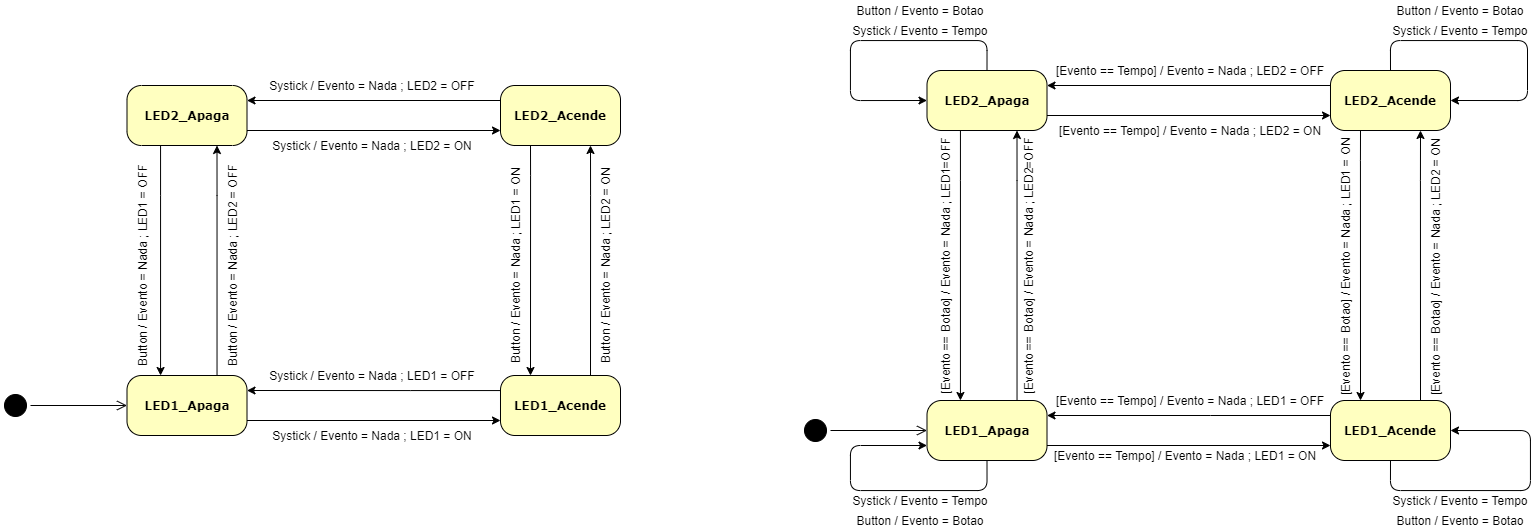

The diagram above was exported from draw.io. Its source (the exported page's mxGraphModel, read from the mxfile embedded in the PNG):
<mxGraphModel dx="1673" dy="840" grid="1" gridSize="10" guides="1" tooltips="1" connect="1" arrows="1" fold="1" page="1" pageScale="1" pageWidth="1100" pageHeight="850" background="#ffffff" math="0" shadow="0">
  <root>
    <mxCell id="0" />
    <mxCell id="1" parent="0" />
    <mxCell id="2" style="edgeStyle=orthogonalEdgeStyle;rounded=0;orthogonalLoop=1;jettySize=auto;html=1;exitX=0.75;exitY=0;exitDx=0;exitDy=0;entryX=0.75;entryY=1;entryDx=0;entryDy=0;" edge="1" source="4" target="10" parent="1">
      <mxGeometry relative="1" as="geometry">
        <Array as="points">
          <mxPoint x="640.5" y="1130" />
          <mxPoint x="640.5" y="1130" />
        </Array>
      </mxGeometry>
    </mxCell>
    <mxCell id="3" style="edgeStyle=orthogonalEdgeStyle;rounded=0;orthogonalLoop=1;jettySize=auto;html=1;entryX=1;entryY=0.25;entryDx=0;entryDy=0;" edge="1" source="4" target="7" parent="1">
      <mxGeometry relative="1" as="geometry">
        <Array as="points">
          <mxPoint x="460" y="1325" />
          <mxPoint x="460" y="1325" />
        </Array>
      </mxGeometry>
    </mxCell>
    <mxCell id="4" value="&lt;b&gt;LED1_Acende&lt;/b&gt;" style="rounded=1;whiteSpace=wrap;html=1;arcSize=24;fillColor=#ffffc0;shadow=0;comic=0;labelBackgroundColor=none;fontFamily=Verdana;fontSize=12;fontColor=#000000;align=center;" vertex="1" parent="1">
      <mxGeometry x="550" y="1310" width="120" height="60" as="geometry" />
    </mxCell>
    <mxCell id="5" style="edgeStyle=orthogonalEdgeStyle;rounded=0;orthogonalLoop=1;jettySize=auto;html=1;entryX=0;entryY=0.75;entryDx=0;entryDy=0;exitX=1;exitY=0.75;exitDx=0;exitDy=0;" edge="1" source="7" target="4" parent="1">
      <mxGeometry relative="1" as="geometry" />
    </mxCell>
    <mxCell id="6" style="edgeStyle=orthogonalEdgeStyle;rounded=0;orthogonalLoop=1;jettySize=auto;html=1;entryX=0.75;entryY=1;entryDx=0;entryDy=0;" edge="1" source="7" target="16" parent="1">
      <mxGeometry relative="1" as="geometry">
        <Array as="points">
          <mxPoint x="267" y="1130" />
        </Array>
      </mxGeometry>
    </mxCell>
    <mxCell id="7" value="&lt;b&gt;LED1_Apaga&lt;/b&gt;" style="rounded=1;whiteSpace=wrap;html=1;arcSize=24;fillColor=#ffffc0;shadow=0;comic=0;labelBackgroundColor=none;fontFamily=Verdana;fontSize=12;fontColor=#000000;align=center;" vertex="1" parent="1">
      <mxGeometry x="176.5" y="1310" width="120" height="60" as="geometry" />
    </mxCell>
    <mxCell id="8" style="edgeStyle=orthogonalEdgeStyle;rounded=0;orthogonalLoop=1;jettySize=auto;html=1;entryX=1;entryY=0.25;entryDx=0;entryDy=0;exitX=0;exitY=0.25;exitDx=0;exitDy=0;" edge="1" source="10" target="16" parent="1">
      <mxGeometry relative="1" as="geometry" />
    </mxCell>
    <mxCell id="9" style="edgeStyle=orthogonalEdgeStyle;rounded=0;orthogonalLoop=1;jettySize=auto;html=1;entryX=0.25;entryY=0;entryDx=0;entryDy=0;exitX=0.25;exitY=1;exitDx=0;exitDy=0;" edge="1" source="10" target="4" parent="1">
      <mxGeometry relative="1" as="geometry">
        <Array as="points">
          <mxPoint x="580.5" y="1110" />
          <mxPoint x="580.5" y="1110" />
        </Array>
      </mxGeometry>
    </mxCell>
    <mxCell id="10" value="&lt;b&gt;LED2_Acende&lt;/b&gt;" style="rounded=1;whiteSpace=wrap;html=1;arcSize=24;fillColor=#ffffc0;shadow=0;comic=0;labelBackgroundColor=none;fontFamily=Verdana;fontSize=12;fontColor=#000000;align=center;" vertex="1" parent="1">
      <mxGeometry x="550" y="1020" width="120" height="60" as="geometry" />
    </mxCell>
    <mxCell id="11" value="" style="ellipse;html=1;shape=startState;fillColor=#000000;rounded=1;shadow=0;comic=0;labelBackgroundColor=none;fontFamily=Verdana;fontSize=12;fontColor=#000000;align=center;direction=south;" vertex="1" parent="1">
      <mxGeometry x="50" y="1325" width="30" height="30" as="geometry" />
    </mxCell>
    <mxCell id="12" style="edgeStyle=orthogonalEdgeStyle;html=1;labelBackgroundColor=none;endArrow=open;endSize=8;fontFamily=Verdana;fontSize=12;align=left;entryX=0;entryY=0.5;entryDx=0;entryDy=0;exitX=0.5;exitY=0;exitDx=0;exitDy=0;" edge="1" source="11" target="7" parent="1">
      <mxGeometry relative="1" as="geometry">
        <mxPoint x="160" y="1340" as="targetPoint" />
        <mxPoint x="120" y="1310" as="sourcePoint" />
      </mxGeometry>
    </mxCell>
    <mxCell id="13" value="Systick / Evento = Nada ; LED1 = ON" style="text;html=1;strokeColor=none;fillColor=none;align=center;verticalAlign=middle;whiteSpace=wrap;rounded=0;" vertex="1" parent="1">
      <mxGeometry x="317" y="1360" width="210" height="20" as="geometry" />
    </mxCell>
    <mxCell id="14" style="edgeStyle=orthogonalEdgeStyle;rounded=0;orthogonalLoop=1;jettySize=auto;html=1;" edge="1" source="16" target="7" parent="1">
      <mxGeometry relative="1" as="geometry">
        <Array as="points">
          <mxPoint x="210" y="1130" />
          <mxPoint x="210" y="1130" />
        </Array>
      </mxGeometry>
    </mxCell>
    <mxCell id="15" style="edgeStyle=orthogonalEdgeStyle;rounded=0;orthogonalLoop=1;jettySize=auto;html=1;entryX=0;entryY=0.75;entryDx=0;entryDy=0;exitX=1;exitY=0.75;exitDx=0;exitDy=0;" edge="1" source="16" target="10" parent="1">
      <mxGeometry relative="1" as="geometry" />
    </mxCell>
    <mxCell id="16" value="&lt;b&gt;LED2_Apaga&lt;/b&gt;" style="rounded=1;whiteSpace=wrap;html=1;arcSize=24;fillColor=#ffffc0;shadow=0;comic=0;labelBackgroundColor=none;fontFamily=Verdana;fontSize=12;fontColor=#000000;align=center;" vertex="1" parent="1">
      <mxGeometry x="176.5" y="1020" width="120" height="60" as="geometry" />
    </mxCell>
    <mxCell id="17" value="Systick / Evento = Nada ; LED2 = OFF" style="text;html=1;strokeColor=none;fillColor=none;align=center;verticalAlign=middle;whiteSpace=wrap;rounded=0;" vertex="1" parent="1">
      <mxGeometry x="317" y="1010" width="210" height="20" as="geometry" />
    </mxCell>
    <mxCell id="18" value="Systick / Evento = Nada ; LED2 = ON" style="text;html=1;strokeColor=none;fillColor=none;align=center;verticalAlign=middle;whiteSpace=wrap;rounded=0;" vertex="1" parent="1">
      <mxGeometry x="317" y="1070" width="210" height="20" as="geometry" />
    </mxCell>
    <mxCell id="19" value="Systick / Evento = Nada ; LED1 = OFF" style="text;html=1;strokeColor=none;fillColor=none;align=center;verticalAlign=middle;whiteSpace=wrap;rounded=0;" vertex="1" parent="1">
      <mxGeometry x="317" y="1300" width="210" height="20" as="geometry" />
    </mxCell>
    <mxCell id="20" value="Button / Evento = Nada ; LED2 = ON" style="text;html=1;strokeColor=none;fillColor=none;align=center;verticalAlign=middle;whiteSpace=wrap;rounded=0;rotation=-90;" vertex="1" parent="1">
      <mxGeometry x="550" y="1190" width="210" height="20" as="geometry" />
    </mxCell>
    <mxCell id="21" value="Button / Evento = Nada ; LED1 = ON" style="text;html=1;strokeColor=none;fillColor=none;align=center;verticalAlign=middle;whiteSpace=wrap;rounded=0;rotation=-90;" vertex="1" parent="1">
      <mxGeometry x="460" y="1190" width="210" height="20" as="geometry" />
    </mxCell>
    <mxCell id="22" value="Button / Evento = Nada ; LED2 = OFF" style="text;html=1;strokeColor=none;fillColor=none;align=center;verticalAlign=middle;whiteSpace=wrap;rounded=0;rotation=-90;" vertex="1" parent="1">
      <mxGeometry x="176.5" y="1190" width="210" height="20" as="geometry" />
    </mxCell>
    <mxCell id="23" value="Button / Evento = Nada ; LED1 = OFF" style="text;html=1;strokeColor=none;fillColor=none;align=center;verticalAlign=middle;whiteSpace=wrap;rounded=0;rotation=-90;" vertex="1" parent="1">
      <mxGeometry x="86.5" y="1190" width="210" height="20" as="geometry" />
    </mxCell>
    <mxCell id="24" style="edgeStyle=orthogonalEdgeStyle;rounded=0;orthogonalLoop=1;jettySize=auto;html=1;exitX=0.75;exitY=0;exitDx=0;exitDy=0;entryX=0.75;entryY=1;entryDx=0;entryDy=0;" edge="1" source="26" target="33" parent="1">
      <mxGeometry relative="1" as="geometry">
        <Array as="points">
          <mxPoint x="1470.5" y="1115" />
          <mxPoint x="1470.5" y="1115" />
        </Array>
      </mxGeometry>
    </mxCell>
    <mxCell id="25" style="edgeStyle=orthogonalEdgeStyle;rounded=0;orthogonalLoop=1;jettySize=auto;html=1;entryX=1;entryY=0.25;entryDx=0;entryDy=0;" edge="1" source="26" target="30" parent="1">
      <mxGeometry relative="1" as="geometry">
        <Array as="points">
          <mxPoint x="1260" y="1350" />
          <mxPoint x="1260" y="1350" />
        </Array>
      </mxGeometry>
    </mxCell>
    <mxCell id="26" value="&lt;b&gt;LED1_Acende&lt;/b&gt;" style="rounded=1;whiteSpace=wrap;html=1;arcSize=24;fillColor=#ffffc0;shadow=0;comic=0;labelBackgroundColor=none;fontFamily=Verdana;fontSize=12;fontColor=#000000;align=center;" vertex="1" parent="1">
      <mxGeometry x="1380" y="1335" width="120" height="60" as="geometry" />
    </mxCell>
    <mxCell id="27" style="edgeStyle=orthogonalEdgeStyle;rounded=0;orthogonalLoop=1;jettySize=auto;html=1;entryX=0;entryY=0.75;entryDx=0;entryDy=0;exitX=1;exitY=0.75;exitDx=0;exitDy=0;" edge="1" source="30" target="26" parent="1">
      <mxGeometry relative="1" as="geometry" />
    </mxCell>
    <mxCell id="28" style="edgeStyle=orthogonalEdgeStyle;rounded=0;orthogonalLoop=1;jettySize=auto;html=1;entryX=0.75;entryY=1;entryDx=0;entryDy=0;" edge="1" source="30" target="39" parent="1">
      <mxGeometry relative="1" as="geometry">
        <Array as="points">
          <mxPoint x="1067" y="1115" />
        </Array>
      </mxGeometry>
    </mxCell>
    <mxCell id="29" style="edgeStyle=orthogonalEdgeStyle;rounded=1;orthogonalLoop=1;jettySize=auto;html=1;fontColor=#000000;entryX=0;entryY=0.75;entryDx=0;entryDy=0;exitX=0.5;exitY=1;exitDx=0;exitDy=0;" edge="1" source="30" target="30" parent="1">
      <mxGeometry relative="1" as="geometry">
        <mxPoint x="1036.5" y="1475" as="targetPoint" />
        <mxPoint x="1050" y="1415" as="sourcePoint" />
        <Array as="points">
          <mxPoint x="1037" y="1425" />
          <mxPoint x="900" y="1425" />
          <mxPoint x="900" y="1380" />
        </Array>
      </mxGeometry>
    </mxCell>
    <mxCell id="30" value="&lt;b&gt;LED1_Apaga&lt;/b&gt;" style="rounded=1;whiteSpace=wrap;html=1;arcSize=24;fillColor=#ffffc0;shadow=0;comic=0;labelBackgroundColor=none;fontFamily=Verdana;fontSize=12;fontColor=#000000;align=center;" vertex="1" parent="1">
      <mxGeometry x="976.5" y="1335" width="120" height="60" as="geometry" />
    </mxCell>
    <mxCell id="31" style="edgeStyle=orthogonalEdgeStyle;rounded=0;orthogonalLoop=1;jettySize=auto;html=1;entryX=1;entryY=0.25;entryDx=0;entryDy=0;exitX=0;exitY=0.25;exitDx=0;exitDy=0;" edge="1" source="33" target="39" parent="1">
      <mxGeometry relative="1" as="geometry" />
    </mxCell>
    <mxCell id="32" style="edgeStyle=orthogonalEdgeStyle;rounded=0;orthogonalLoop=1;jettySize=auto;html=1;entryX=0.25;entryY=0;entryDx=0;entryDy=0;exitX=0.25;exitY=1;exitDx=0;exitDy=0;" edge="1" source="33" target="26" parent="1">
      <mxGeometry relative="1" as="geometry">
        <Array as="points">
          <mxPoint x="1410.5" y="1095" />
          <mxPoint x="1410.5" y="1095" />
        </Array>
      </mxGeometry>
    </mxCell>
    <mxCell id="33" value="&lt;b&gt;LED2_Acende&lt;/b&gt;" style="rounded=1;whiteSpace=wrap;html=1;arcSize=24;fillColor=#ffffc0;shadow=0;comic=0;labelBackgroundColor=none;fontFamily=Verdana;fontSize=12;fontColor=#000000;align=center;" vertex="1" parent="1">
      <mxGeometry x="1380" y="1005" width="120" height="60" as="geometry" />
    </mxCell>
    <mxCell id="34" value="" style="ellipse;html=1;shape=startState;fillColor=#000000;rounded=1;shadow=0;comic=0;labelBackgroundColor=none;fontFamily=Verdana;fontSize=12;fontColor=#000000;align=center;direction=south;" vertex="1" parent="1">
      <mxGeometry x="850" y="1350" width="30" height="30" as="geometry" />
    </mxCell>
    <mxCell id="35" style="edgeStyle=orthogonalEdgeStyle;html=1;labelBackgroundColor=none;endArrow=open;endSize=8;fontFamily=Verdana;fontSize=12;align=left;entryX=0;entryY=0.5;entryDx=0;entryDy=0;exitX=0.5;exitY=0;exitDx=0;exitDy=0;" edge="1" source="34" target="30" parent="1">
      <mxGeometry relative="1" as="geometry">
        <mxPoint x="960" y="1365" as="targetPoint" />
        <mxPoint x="920" y="1335" as="sourcePoint" />
      </mxGeometry>
    </mxCell>
    <mxCell id="36" value="[Evento == Tempo] / Evento = Nada ; LED1 = ON" style="text;html=1;strokeColor=none;fillColor=none;align=center;verticalAlign=middle;whiteSpace=wrap;rounded=0;" vertex="1" parent="1">
      <mxGeometry x="1099.5" y="1380" width="270" height="20" as="geometry" />
    </mxCell>
    <mxCell id="37" style="edgeStyle=orthogonalEdgeStyle;rounded=0;orthogonalLoop=1;jettySize=auto;html=1;" edge="1" source="39" target="30" parent="1">
      <mxGeometry relative="1" as="geometry">
        <Array as="points">
          <mxPoint x="1010" y="1115" />
          <mxPoint x="1010" y="1115" />
        </Array>
      </mxGeometry>
    </mxCell>
    <mxCell id="38" style="edgeStyle=orthogonalEdgeStyle;rounded=0;orthogonalLoop=1;jettySize=auto;html=1;entryX=0;entryY=0.75;entryDx=0;entryDy=0;exitX=1;exitY=0.75;exitDx=0;exitDy=0;" edge="1" source="39" target="33" parent="1">
      <mxGeometry relative="1" as="geometry" />
    </mxCell>
    <mxCell id="39" value="&lt;b&gt;LED2_Apaga&lt;/b&gt;" style="rounded=1;whiteSpace=wrap;html=1;arcSize=24;fillColor=#ffffc0;shadow=0;comic=0;labelBackgroundColor=none;fontFamily=Verdana;fontSize=12;fontColor=#000000;align=center;" vertex="1" parent="1">
      <mxGeometry x="976.5" y="1005" width="120" height="60" as="geometry" />
    </mxCell>
    <mxCell id="40" value="[Evento == Botao] / Evento = Nada ; LED2 = ON" style="text;html=1;strokeColor=none;fillColor=none;align=center;verticalAlign=middle;whiteSpace=wrap;rounded=0;rotation=-90;" vertex="1" parent="1">
      <mxGeometry x="1352.5" y="1191" width="265" height="20" as="geometry" />
    </mxCell>
    <mxCell id="41" value="Systick / Evento = Tempo" style="text;html=1;strokeColor=none;fillColor=none;align=center;verticalAlign=middle;whiteSpace=wrap;rounded=0;" vertex="1" parent="1">
      <mxGeometry x="900" y="1425" width="140" height="20" as="geometry" />
    </mxCell>
    <mxCell id="42" value="Button / Evento = Botao" style="text;html=1;strokeColor=none;fillColor=none;align=center;verticalAlign=middle;whiteSpace=wrap;rounded=0;" vertex="1" parent="1">
      <mxGeometry x="900" y="1445" width="140" height="20" as="geometry" />
    </mxCell>
    <mxCell id="43" style="edgeStyle=orthogonalEdgeStyle;rounded=1;orthogonalLoop=1;jettySize=auto;html=1;fontColor=#000000;entryX=1;entryY=0.5;entryDx=0;entryDy=0;exitX=0.5;exitY=1;exitDx=0;exitDy=0;" edge="1" source="26" target="26" parent="1">
      <mxGeometry relative="1" as="geometry">
        <mxPoint x="1482.1399999999999" y="1412.5" as="targetPoint" />
        <mxPoint x="1546.3400000000001" y="1428.1" as="sourcePoint" />
        <Array as="points">
          <mxPoint x="1440" y="1425" />
          <mxPoint x="1580" y="1425" />
          <mxPoint x="1580" y="1365" />
        </Array>
      </mxGeometry>
    </mxCell>
    <mxCell id="44" value="Systick / Evento = Tempo" style="text;html=1;strokeColor=none;fillColor=none;align=center;verticalAlign=middle;whiteSpace=wrap;rounded=0;" vertex="1" parent="1">
      <mxGeometry x="1440" y="1425" width="140" height="20" as="geometry" />
    </mxCell>
    <mxCell id="45" value="Button / Evento = Botao" style="text;html=1;strokeColor=none;fillColor=none;align=center;verticalAlign=middle;whiteSpace=wrap;rounded=0;" vertex="1" parent="1">
      <mxGeometry x="1440" y="1445" width="140" height="20" as="geometry" />
    </mxCell>
    <mxCell id="46" style="edgeStyle=orthogonalEdgeStyle;rounded=1;orthogonalLoop=1;jettySize=auto;html=1;fontColor=#000000;entryX=0;entryY=0.5;entryDx=0;entryDy=0;exitX=0.5;exitY=0;exitDx=0;exitDy=0;" edge="1" source="39" target="39" parent="1">
      <mxGeometry relative="1" as="geometry">
        <mxPoint x="986.5" y="875" as="targetPoint" />
        <mxPoint x="1050.7" y="890.5999999999999" as="sourcePoint" />
        <Array as="points">
          <mxPoint x="1037" y="975" />
          <mxPoint x="900" y="975" />
          <mxPoint x="900" y="1035" />
        </Array>
      </mxGeometry>
    </mxCell>
    <mxCell id="47" value="Systick / Evento = Tempo" style="text;html=1;strokeColor=none;fillColor=none;align=center;verticalAlign=middle;whiteSpace=wrap;rounded=0;" vertex="1" parent="1">
      <mxGeometry x="900" y="955" width="140" height="20" as="geometry" />
    </mxCell>
    <mxCell id="48" value="Button / Evento = Botao" style="text;html=1;strokeColor=none;fillColor=none;align=center;verticalAlign=middle;whiteSpace=wrap;rounded=0;" vertex="1" parent="1">
      <mxGeometry x="900" y="935" width="140" height="20" as="geometry" />
    </mxCell>
    <mxCell id="49" style="edgeStyle=orthogonalEdgeStyle;rounded=1;orthogonalLoop=1;jettySize=auto;html=1;fontColor=#000000;exitX=0.5;exitY=0;exitDx=0;exitDy=0;entryX=1;entryY=0.5;entryDx=0;entryDy=0;" edge="1" source="33" target="33" parent="1">
      <mxGeometry relative="1" as="geometry">
        <mxPoint x="1540" y="1055" as="targetPoint" />
        <mxPoint x="1576.5" y="1005" as="sourcePoint" />
        <Array as="points">
          <mxPoint x="1440" y="975" />
          <mxPoint x="1577" y="975" />
          <mxPoint x="1577" y="1035" />
        </Array>
      </mxGeometry>
    </mxCell>
    <mxCell id="50" value="Systick / Evento = Tempo" style="text;html=1;strokeColor=none;fillColor=none;align=center;verticalAlign=middle;whiteSpace=wrap;rounded=0;" vertex="1" parent="1">
      <mxGeometry x="1440" y="955" width="140" height="20" as="geometry" />
    </mxCell>
    <mxCell id="51" value="Button / Evento = Botao" style="text;html=1;strokeColor=none;fillColor=none;align=center;verticalAlign=middle;whiteSpace=wrap;rounded=0;" vertex="1" parent="1">
      <mxGeometry x="1440" y="935" width="140" height="20" as="geometry" />
    </mxCell>
    <mxCell id="52" value="[Evento == Botao] / Evento = Nada ; LED1 = ON" style="text;html=1;strokeColor=none;fillColor=none;align=center;verticalAlign=middle;whiteSpace=wrap;rounded=0;rotation=-90;" vertex="1" parent="1">
      <mxGeometry x="1262" y="1191" width="265" height="20" as="geometry" />
    </mxCell>
    <mxCell id="53" value="[Evento == Botao] / Evento = Nada ; LED1=OFF" style="text;html=1;strokeColor=none;fillColor=none;align=center;verticalAlign=middle;whiteSpace=wrap;rounded=0;rotation=-90;" vertex="1" parent="1">
      <mxGeometry x="862" y="1190" width="265" height="20" as="geometry" />
    </mxCell>
    <mxCell id="54" value="[Evento == Botao] / Evento = Nada ; LED2=OFF" style="text;html=1;strokeColor=none;fillColor=none;align=center;verticalAlign=middle;whiteSpace=wrap;rounded=0;rotation=-90;" vertex="1" parent="1">
      <mxGeometry x="945" y="1190" width="265" height="20" as="geometry" />
    </mxCell>
    <mxCell id="55" value="[Evento == Tempo] / Evento = Nada ; LED1 = OFF" style="text;html=1;strokeColor=none;fillColor=none;align=center;verticalAlign=middle;whiteSpace=wrap;rounded=0;" vertex="1" parent="1">
      <mxGeometry x="1100" y="1325" width="280" height="20" as="geometry" />
    </mxCell>
    <mxCell id="56" value="[Evento == Tempo] / Evento = Nada ; LED2 = OFF" style="text;html=1;strokeColor=none;fillColor=none;align=center;verticalAlign=middle;whiteSpace=wrap;rounded=0;" vertex="1" parent="1">
      <mxGeometry x="1100" y="995" width="280" height="20" as="geometry" />
    </mxCell>
    <mxCell id="57" value="[Evento == Tempo] / Evento = Nada ; LED2 = ON" style="text;html=1;strokeColor=none;fillColor=none;align=center;verticalAlign=middle;whiteSpace=wrap;rounded=0;" vertex="1" parent="1">
      <mxGeometry x="1100" y="1055" width="280" height="20" as="geometry" />
    </mxCell>
  </root>
</mxGraphModel>